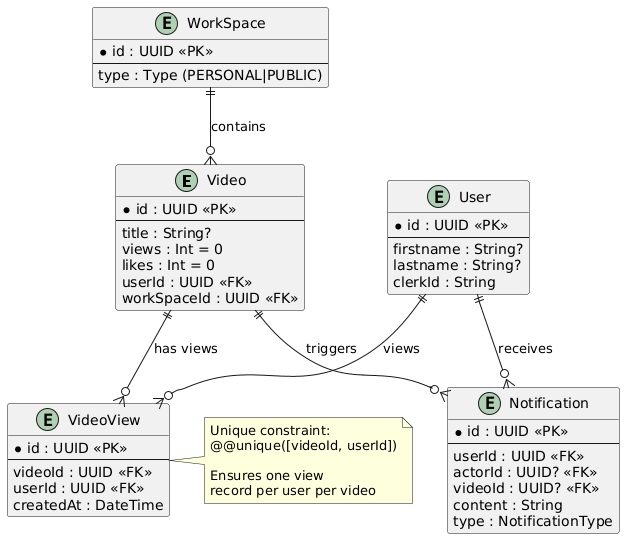

The diagram above was rendered by PlantUML. Its source (embedded in the PNG):
@startuml
entity "Video" as video {
  * id : UUID <<PK>>
  --
  title : String?
  views : Int = 0
  likes : Int = 0
  userId : UUID <<FK>>
  workSpaceId : UUID <<FK>>
}

entity "VideoView" as videoview {
  * id : UUID <<PK>>
  --
  videoId : UUID <<FK>>
  userId : UUID <<FK>>
  createdAt : DateTime
}

entity "User" as user {
  * id : UUID <<PK>>
  --
  firstname : String?
  lastname : String?
  clerkId : String
}

entity "Notification" as notification {
  * id : UUID <<PK>>
  --
  userId : UUID <<FK>>
  actorId : UUID? <<FK>>
  videoId : UUID? <<FK>>
  content : String
  type : NotificationType
}

entity "WorkSpace" as workspace {
  * id : UUID <<PK>>
  --
  type : Type (PERSONAL|PUBLIC)
}

note right of videoview
  Unique constraint:
  @@unique([videoId, userId])
  
  Ensures one view
  record per user per video
end note

video ||--o{ videoview : "has views"
user ||--o{ videoview : "views"
video ||--o{ notification : "triggers"
user ||--o{ notification : "receives"
workspace ||--o{ video : "contains"
@enduml